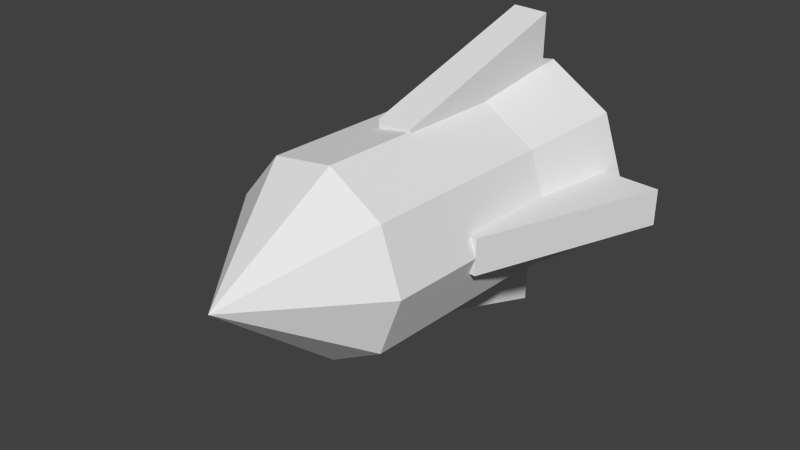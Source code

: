 # Source: Misil.blend  (saved by Blender 2.76.0; exported with 4.5.12 LTS)
import bpy
from mathutils import Matrix  # noqa: F401  (used for matrix-valued properties, if any)

bpy.ops.wm.read_factory_settings(use_empty=True)
scene = bpy.context.scene
scene.name = 'Scene'

# ---- collections
col_collection_1 = bpy.data.collections.new('Collection 1'); scene.collection.children.link(col_collection_1)

# ---- materials (node trees are filled in below, after node groups)
mat_roket = bpy.data.materials.new('Roket')
mat_roket.alpha_threshold = 0.0
mat_roket.use_transparent_shadow = False
mat_roket.roughness = 0.5

# ---- material node trees

# ---- world
world_world = bpy.data.worlds.new('World'); scene.world = world_world
world_world.color = (0.05088, 0.05088, 0.05088)
world_world.use_sun_shadow = False
world_world.sun_shadow_jitter_overblur = 0.0
world_world.cycles.sampling_method = 'MANUAL'
world_world.cycles.sample_map_resolution = 256

# ---- meshes
me_cylinder = bpy.data.meshes.new('Cylinder')
me_cylinder.from_pydata([(1.303, 2.032, 0.008641), (1.011, -1.131, 0.01162), (1.022, 2.044, -0.7283), (0.7677, -1.121, -0.6275), (0.334, 2.074, -1.112), (0.1707, -1.095, -0.9603), (-0.4398, 2.108, -0.9631), (-0.5004, -1.065, -0.8312), (-0.9369, 2.13, -0.3512), (-0.9316, -1.046, -0.3005), (-0.9247, 2.129, 0.4374), (-0.921, -1.046, 0.3835), (-0.409, 2.107, 1.034), (-0.4737, -1.066, 0.9007), (0.369, 2.073, 1.159), (0.201, -1.096, 1.009), (1.045, 2.043, 0.7538), (0.7875, -1.121, 0.6579), (-0.04222, -2.331, 0.02728), (-0.02794, 1.914, 1.689), (-0.1257, -0.08404, 1.039), (0.3596, 1.897, 1.683), (0.2619, -0.1011, 1.033), (-0.07881, 1.915, -1.612), (-0.1565, -0.08308, -0.9608), (0.3087, 1.898, -1.618), (0.2311, -0.1001, -0.9668), (1.793, 1.834, 0.2042), (1.055, -0.136, 0.2147), (1.787, 1.834, -0.1837), (1.049, -0.1358, -0.1733), (-1.506, 1.978, 0.2551), (-0.9432, -0.04832, 0.2455), (-1.512, 1.978, -0.1328), (-0.9492, -0.04813, -0.1424), (1.103, 0.9475, 0.01121), (0.8589, 0.9581, -0.6279), (0.2619, 0.9842, -0.9607), (-0.4092, 1.014, -0.8316), (-0.8403, 1.033, -0.3009), (-0.8298, 1.032, 0.3831), (-0.3825, 1.013, 0.9003), (0.2922, 0.9833, 1.009), (0.8787, 0.9575, 0.6575)], [], [(35, 1, 3, 36), (36, 3, 5, 37), (37, 5, 7, 38), (38, 7, 9, 39), (39, 9, 11, 40), (40, 11, 13, 41), (41, 13, 15, 42), (43, 17, 1, 35), (42, 15, 17, 43), (0, 2, 4, 6, 8, 10, 12, 14, 16), (15, 13, 18), (13, 11, 18), (11, 9, 18), (9, 7, 18), (3, 1, 18), (7, 5, 18), (5, 3, 18), (1, 17, 18), (17, 15, 18), (20, 22, 21, 19), (22, 26, 25, 21), (26, 24, 23, 25), (24, 20, 19, 23), (19, 21, 25, 23), (24, 26, 22, 20), (28, 30, 29, 27), (30, 34, 33, 29), (34, 32, 31, 33), (32, 28, 27, 31), (27, 29, 33, 31), (32, 34, 30, 28), (14, 42, 43, 16), (16, 43, 35, 0), (12, 41, 42, 14), (10, 40, 41, 12), (8, 39, 40, 10), (6, 38, 39, 8), (4, 37, 38, 6), (2, 36, 37, 4), (0, 35, 36, 2)])
_uv = me_cylinder.uv_layers.new(name='UVMap')
_uv.uv.foreach_set('vector', [0.2859, 0.1254, 0.2925, 0.3612, 0.2263, 0.3661, 0.2197, 0.1304, 0.5256, 0.3829, 0.5317, 0.1471, 0.5963, 0.1522, 0.5902, 0.388, 0.5902, 0.388, 0.5963, 0.1522, 0.664, 0.1522, 0.6579, 0.3879, 0.01367, 0.3829, 0.01367, 0.1473, 0.06773, 0.1528, 0.06773, 0.3884, 0.06773, 0.3884, 0.06773, 0.1528, 0.1383, 0.1528, 0.1383, 0.3884, 0.1383, 0.3884, 0.1383, 0.1528, 0.1924, 0.1473, 0.1924, 0.3829, 0.5053, 0.1255, 0.5115, 0.3613, 0.4438, 0.3612, 0.4376, 0.1254, 0.3523, 0.1258, 0.3589, 0.3616, 0.2925, 0.3612, 0.2859, 0.1254, 0.4376, 0.1254, 0.4438, 0.3612, 0.3791, 0.3664, 0.373, 0.1306, 0.7971, 0.7272, 0.7693, 0.6428, 0.7971, 0.5584, 0.8676, 0.5134, 0.9477, 0.529, 1.0, 0.5979, 1.0, 0.6877, 0.9477, 0.7566, 0.8676, 0.7722, 0.4438, 0.3612, 0.5115, 0.3613, 0.4539, 0.5134, 0.1924, 0.1473, 0.1383, 0.1528, 0.103, 0.0, 0.1383, 0.1528, 0.06773, 0.1528, 0.103, 0.0, 0.06773, 0.1528, 0.01367, 0.1473, 0.103, 0.0, 0.2263, 0.3661, 0.2925, 0.3612, 0.2968, 0.5136, 0.664, 0.1522, 0.5963, 0.1522, 0.6065, 0.0, 0.5963, 0.1522, 0.5317, 0.1471, 0.6065, 0.0, 0.2925, 0.3612, 0.3589, 0.3616, 0.2968, 0.5136, 0.3791, 0.3664, 0.4438, 0.3612, 0.4539, 0.5134, 0.8693, 0.2364, 0.9091, 0.2353, 0.9091, 0.4695, 0.8693, 0.4706, 0.3589, 0.8154, 0.3589, 0.5876, 0.5642, 0.5134, 0.5642, 0.8896, 0.9091, 0.2353, 0.8693, 0.2342, 0.8693, 0.0, 0.9091, 0.001086, 0.5642, 0.8154, 0.5642, 0.5876, 0.7693, 0.5134, 0.7693, 0.8896, 0.2461, 0.8898, 0.206, 0.8898, 0.206, 0.5136, 0.2461, 0.5136, 0.7693, 0.7722, 0.8093, 0.7722, 0.8093, 1.0, 0.7693, 1.0, 0.2861, 0.7483, 0.3261, 0.7483, 0.3261, 0.9824, 0.2861, 0.9824, 0.8693, 0.07629, 0.8693, 0.3026, 0.664, 0.3737, 0.664, 0.0, 0.2861, 0.5136, 0.3261, 0.5136, 0.3261, 0.7483, 0.2861, 0.7483, 0.0, 0.8165, 1.499e-08, 0.5902, 0.2053, 0.5139, 0.2053, 0.8876, 0.2461, 0.5136, 0.2861, 0.5136, 0.2861, 0.8898, 0.2461, 0.8898, 0.8093, 0.7722, 0.8493, 0.7722, 0.8493, 1.0, 0.8093, 1.0, 0.4334, 0.0, 0.4376, 0.1254, 0.373, 0.1306, 0.3589, 0.005943, 0.3589, 0.0004435, 0.3523, 0.1258, 0.2859, 0.1254, 0.2824, 0.0, 0.5115, 8.732e-05, 0.5053, 0.1255, 0.4376, 0.1254, 0.4334, 0.0, 0.1437, 0.5139, 0.1383, 0.3884, 0.1924, 0.3829, 0.206, 0.5075, 0.06233, 0.5139, 0.06773, 0.3884, 0.1383, 0.3884, 0.1437, 0.5139, 0.0, 0.5075, 0.01367, 0.3829, 0.06773, 0.3884, 0.06233, 0.5139, 0.586, 0.5134, 0.5902, 0.388, 0.6579, 0.3879, 0.664, 0.5133, 0.5115, 0.5075, 0.5256, 0.3829, 0.5902, 0.388, 0.586, 0.5134, 0.2824, 0.0, 0.2859, 0.1254, 0.2197, 0.1304, 0.206, 0.005682])
me_cylinder.materials.append(mat_roket)
me_cylinder.use_remesh_preserve_volume = False
me_cylinder.use_remesh_preserve_attributes = False
me_cylinder.use_mirror_vertex_groups = False
me_cylinder.use_paint_bone_selection = False
me_cylinder.use_paint_mask = True
me_cylinder.update()

# ---- objects
ob_cylinder = bpy.data.objects.new('Cylinder', me_cylinder)

# ---- transforms, parenting, visibility, modifiers, constraints
ob_cylinder.location = (0.0, 0.0, 0.0)
ob_cylinder.lineart.crease_threshold = 0.0

# ---- collection membership
col_collection_1.objects.link(ob_cylinder)

# ---- scene / render settings (as saved in the file)
scene.frame_start = 1; scene.frame_end = 250; scene.frame_set(1)
scene.render.engine = 'BLENDER_EEVEE_NEXT'
scene.render.resolution_percentage = 50
scene.render.dither_intensity = 0.0
scene.cycles.use_denoising = False
scene.cycles.samples = 10
scene.cycles.sampling_pattern = 'TABULATED_SOBOL'
scene.cycles.light_sampling_threshold = 0.0
scene.cycles.use_adaptive_sampling = False
scene.cycles.use_light_tree = False
scene.cycles.blur_glossy = 0.0
scene.cycles.pixel_filter_type = 'GAUSSIAN'
scene.cycles.sample_clamp_indirect = 0.0
scene.view_settings.view_transform = 'Standard'
bpy.context.view_layer.update()

# ---- added for rendering (the .blend has no active camera and no usable light): camera, sun
cam_auto = bpy.data.cameras.new('AutoCamera')
cam_auto.lens = 50.0
cam_auto.sensor_width = 36.0
cam_auto.clip_end = 1000.0
ob_auto_camera = bpy.data.objects.new('AutoCamera', cam_auto)
scene.collection.objects.link(ob_auto_camera)
ob_auto_camera.location = (6.11934, -7.27545, 4.81886)
ob_auto_camera.rotation_euler = (1.09748, -7.21219e-08, 0.694738)
scene.camera = ob_auto_camera
light_auto_sun = bpy.data.lights.new('AutoSun', 'SUN')
light_auto_sun.energy = 3.0
light_auto_sun.angle = 0.0523599
ob_auto_sun = bpy.data.objects.new('AutoSun', light_auto_sun)
scene.collection.objects.link(ob_auto_sun)
ob_auto_sun.rotation_euler = (0.872665, 0.174533, 0.523599)
bpy.context.view_layer.update()
